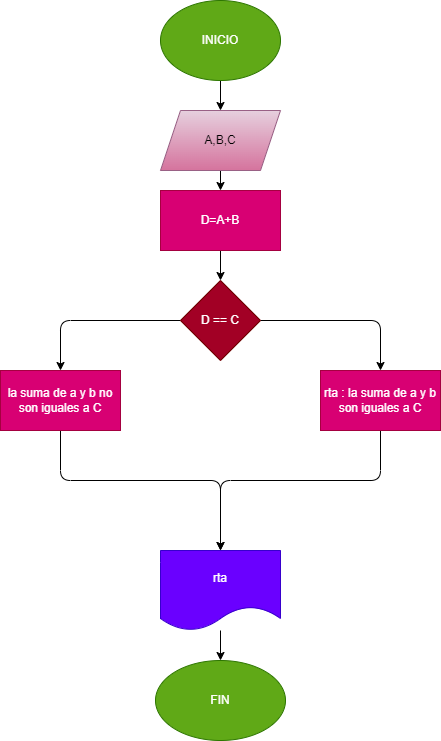

The diagram above was exported from draw.io. Its source (the exported page's mxGraphModel, read from the mxfile embedded in the PNG):
<mxGraphModel dx="746" dy="568" grid="1" gridSize="10" guides="1" tooltips="1" connect="1" arrows="1" fold="1" page="1" pageScale="1" pageWidth="850" pageHeight="1100" math="0" shadow="0">
  <root>
    <mxCell id="0" />
    <mxCell id="1" parent="0" />
    <mxCell id="2" value="" style="edgeStyle=none;html=1;" parent="1" source="3" target="5" edge="1">
      <mxGeometry relative="1" as="geometry" />
    </mxCell>
    <mxCell id="3" value="INICIO" style="ellipse;whiteSpace=wrap;html=1;fillColor=#60a917;fontColor=#ffffff;strokeColor=#2D7600;" parent="1" vertex="1">
      <mxGeometry x="365" y="10" width="120" height="80" as="geometry" />
    </mxCell>
    <mxCell id="4" value="" style="edgeStyle=none;html=1;" parent="1" source="5" target="7" edge="1">
      <mxGeometry relative="1" as="geometry" />
    </mxCell>
    <mxCell id="5" value="A,B,C" style="shape=parallelogram;perimeter=parallelogramPerimeter;whiteSpace=wrap;html=1;fixedSize=1;fillColor=#e6d0de;strokeColor=#996185;gradientColor=#d5739d;" parent="1" vertex="1">
      <mxGeometry x="365" y="120" width="120" height="60" as="geometry" />
    </mxCell>
    <mxCell id="6" value="" style="edgeStyle=none;html=1;" parent="1" source="7" target="10" edge="1">
      <mxGeometry relative="1" as="geometry" />
    </mxCell>
    <mxCell id="7" value="D=A+B" style="whiteSpace=wrap;html=1;fillColor=#d80073;fontColor=#ffffff;strokeColor=#A50040;" parent="1" vertex="1">
      <mxGeometry x="365" y="200" width="120" height="60" as="geometry" />
    </mxCell>
    <mxCell id="8" value="" style="edgeStyle=none;html=1;" parent="1" source="10" target="12" edge="1">
      <mxGeometry relative="1" as="geometry">
        <Array as="points">
          <mxPoint x="585" y="330" />
        </Array>
      </mxGeometry>
    </mxCell>
    <mxCell id="9" value="" style="edgeStyle=none;html=1;" parent="1" source="10" target="14" edge="1">
      <mxGeometry relative="1" as="geometry">
        <Array as="points">
          <mxPoint x="265" y="330" />
        </Array>
      </mxGeometry>
    </mxCell>
    <mxCell id="10" value="D == C" style="rhombus;whiteSpace=wrap;html=1;fillColor=#a20025;fontColor=#ffffff;strokeColor=#6F0000;" parent="1" vertex="1">
      <mxGeometry x="385" y="290" width="80" height="80" as="geometry" />
    </mxCell>
    <mxCell id="11" style="edgeStyle=none;html=1;exitX=0.5;exitY=1;exitDx=0;exitDy=0;entryX=0.5;entryY=0;entryDx=0;entryDy=0;" parent="1" source="12" target="16" edge="1">
      <mxGeometry relative="1" as="geometry">
        <Array as="points">
          <mxPoint x="585" y="490" />
          <mxPoint x="425" y="490" />
        </Array>
      </mxGeometry>
    </mxCell>
    <mxCell id="12" value="rta : la suma de a y b son iguales a C" style="whiteSpace=wrap;html=1;fillColor=#d80073;fontColor=#ffffff;strokeColor=#A50040;" parent="1" vertex="1">
      <mxGeometry x="525" y="380" width="120" height="60" as="geometry" />
    </mxCell>
    <mxCell id="13" style="edgeStyle=none;html=1;exitX=0.5;exitY=1;exitDx=0;exitDy=0;entryX=0.5;entryY=0;entryDx=0;entryDy=0;" parent="1" source="14" target="16" edge="1">
      <mxGeometry relative="1" as="geometry">
        <Array as="points">
          <mxPoint x="265" y="490" />
          <mxPoint x="425" y="490" />
        </Array>
      </mxGeometry>
    </mxCell>
    <mxCell id="14" value="la suma de a y b no son iguales a C" style="whiteSpace=wrap;html=1;fillColor=#d80073;fontColor=#ffffff;strokeColor=#A50040;" parent="1" vertex="1">
      <mxGeometry x="205" y="380" width="120" height="60" as="geometry" />
    </mxCell>
    <mxCell id="15" value="" style="edgeStyle=none;html=1;" parent="1" source="16" target="17" edge="1">
      <mxGeometry relative="1" as="geometry" />
    </mxCell>
    <mxCell id="16" value="rta" style="shape=document;whiteSpace=wrap;html=1;boundedLbl=1;fillColor=#6a00ff;fontColor=#ffffff;strokeColor=#3700CC;" parent="1" vertex="1">
      <mxGeometry x="365" y="560" width="120" height="80" as="geometry" />
    </mxCell>
    <mxCell id="17" value="FIN" style="ellipse;whiteSpace=wrap;html=1;fillColor=#60a917;fontColor=#ffffff;strokeColor=#2D7600;" parent="1" vertex="1">
      <mxGeometry x="360" y="670" width="130" height="80" as="geometry" />
    </mxCell>
  </root>
</mxGraphModel>